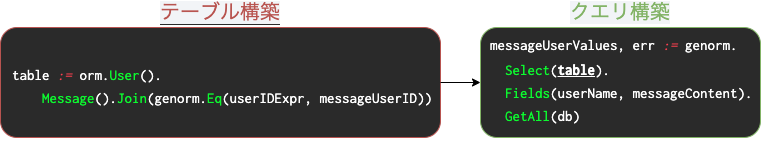

The diagram above was exported from draw.io. Its source (the exported page's mxGraphModel, read from the mxfile embedded in the PNG):
<mxGraphModel dx="553" dy="627" grid="1" gridSize="10" guides="1" tooltips="1" connect="1" arrows="1" fold="1" page="1" pageScale="1" pageWidth="827" pageHeight="1169" math="0" shadow="0">
  <root>
    <mxCell id="0" />
    <mxCell id="1" parent="0" />
    <mxCell id="3" value="&lt;font style=&quot;font-size: 20px ; background-color: rgb(242 , 244 , 247)&quot; color=&quot;#b85450&quot;&gt;テーブル構築&lt;/font&gt;" style="rounded=1;whiteSpace=wrap;html=1;labelPosition=center;verticalLabelPosition=top;align=center;verticalAlign=bottom;fillColor=#2A2A2A;strokeColor=#b85450;labelBackgroundColor=#2A2A2A;" parent="1" vertex="1">
      <mxGeometry x="40" y="180" width="440" height="110" as="geometry" />
    </mxCell>
    <mxCell id="5" value="&lt;pre style=&quot;color: rgb(255 , 255 , 255) ; font-family: &amp;quot;ricty diminished&amp;quot; , &amp;quot;menlo&amp;quot; , &amp;quot;monaco&amp;quot; , &amp;quot;courier new&amp;quot; , monospace ; font-weight: normal ; font-size: 15px ; line-height: 23px&quot;&gt;&lt;div&gt;&lt;span style=&quot;&quot;&gt;&lt;span style=&quot;color: #ffffff&quot;&gt;table &lt;/span&gt;&lt;span style=&quot;color: #ff3f4f ; font-style: italic&quot;&gt;:=&lt;/span&gt;&lt;span style=&quot;color: #ffffff&quot;&gt; orm.&lt;/span&gt;&lt;span style=&quot;color: #0cfa2f&quot;&gt;User&lt;/span&gt;&lt;span style=&quot;color: #ffffff&quot;&gt;().&lt;/span&gt;&lt;/span&gt;&lt;/div&gt;&lt;div&gt;&lt;span style=&quot;&quot;&gt;&lt;span style=&quot;color: #ffffff&quot;&gt;    &lt;/span&gt;&lt;span style=&quot;color: #0cfa2f&quot;&gt;Message&lt;/span&gt;&lt;span style=&quot;color: #ffffff&quot;&gt;().&lt;/span&gt;&lt;span style=&quot;color: #0cfa2f&quot;&gt;Join&lt;/span&gt;&lt;span style=&quot;color: #ffffff&quot;&gt;(genorm.&lt;/span&gt;&lt;span style=&quot;color: #0cfa2f&quot;&gt;Eq&lt;/span&gt;&lt;span style=&quot;color: #ffffff&quot;&gt;(userIDExpr, messageUserID))&lt;/span&gt;&lt;/span&gt;&lt;/div&gt;&lt;/pre&gt;" style="text;whiteSpace=wrap;html=1;fontSize=20;labelBackgroundColor=none;fillColor=none;" parent="1" vertex="1">
      <mxGeometry x="50" y="195" width="420" height="80" as="geometry" />
    </mxCell>
    <mxCell id="6" value="&lt;span style=&quot;background-color: rgb(242 , 244 , 247)&quot;&gt;クエリ構築&lt;/span&gt;" style="rounded=1;whiteSpace=wrap;html=1;labelBackgroundColor=default;fontSize=20;fillColor=#2A2A2A;strokeColor=#82b366;labelPosition=center;verticalLabelPosition=top;align=center;verticalAlign=bottom;fontColor=#82B366;" parent="1" vertex="1">
      <mxGeometry x="520" y="180" width="280" height="110" as="geometry" />
    </mxCell>
    <mxCell id="7" value="&lt;pre style=&quot;color: rgb(255 , 255 , 255) ; font-family: &amp;#34;ricty diminished&amp;#34; , &amp;#34;menlo&amp;#34; , &amp;#34;monaco&amp;#34; , &amp;#34;courier new&amp;#34; , monospace ; line-height: 23px&quot;&gt;&lt;div style=&quot;font-size: 15px ; font-weight: normal&quot;&gt;&lt;span style=&quot;background-color: rgb(42 , 42 , 42)&quot;&gt;&lt;span style=&quot;color: rgb(255 , 255 , 255)&quot;&gt;messageUserValues, err &lt;/span&gt;&lt;span style=&quot;color: rgb(255 , 63 , 79) ; font-style: italic&quot;&gt;:=&lt;/span&gt;&lt;span style=&quot;color: rgb(255 , 255 , 255)&quot;&gt; genorm.&lt;/span&gt;&lt;/span&gt;&lt;/div&gt;&lt;div&gt;&lt;span style=&quot;background-color: rgb(42 , 42 , 42)&quot;&gt;&lt;span style=&quot;font-size: 15px ; font-weight: normal ; color: rgb(255 , 255 , 255)&quot;&gt;  &lt;/span&gt;&lt;span style=&quot;font-size: 15px ; font-weight: normal ; color: rgb(12 , 250 , 47)&quot;&gt;Select&lt;/span&gt;&lt;span style=&quot;color: rgb(255 , 255 , 255)&quot;&gt;&lt;span style=&quot;font-size: 15px&quot;&gt;(&lt;/span&gt;&lt;b&gt;&lt;font style=&quot;font-size: 15px&quot;&gt;&lt;u&gt;table&lt;/u&gt;&lt;/font&gt;&lt;/b&gt;&lt;span style=&quot;font-size: 15px&quot;&gt;).&lt;/span&gt;&lt;/span&gt;&lt;/span&gt;&lt;/div&gt;&lt;div style=&quot;font-size: 15px ; font-weight: normal&quot;&gt;&lt;span style=&quot;background-color: rgb(42 , 42 , 42)&quot;&gt;&lt;span style=&quot;color: #ffffff&quot;&gt;  &lt;/span&gt;&lt;span style=&quot;color: #0cfa2f&quot;&gt;Fields&lt;/span&gt;&lt;span style=&quot;color: #ffffff&quot;&gt;(userName, messageContent).&lt;/span&gt;&lt;/span&gt;&lt;/div&gt;&lt;div style=&quot;font-size: 15px ; font-weight: normal&quot;&gt;&lt;span style=&quot;background-color: rgb(42 , 42 , 42)&quot;&gt;&lt;span style=&quot;color: rgb(255 , 255 , 255)&quot;&gt;  &lt;/span&gt;&lt;span style=&quot;color: rgb(12 , 250 , 47)&quot;&gt;GetAll&lt;/span&gt;&lt;span style=&quot;color: rgb(255 , 255 , 255)&quot;&gt;(db)&lt;/span&gt;&lt;/span&gt;&lt;/div&gt;&lt;/pre&gt;" style="text;whiteSpace=wrap;html=1;fontSize=20;fontColor=#B85450;fillColor=none;" parent="1" vertex="1">
      <mxGeometry x="527.5" y="160" width="265" height="130" as="geometry" />
    </mxCell>
    <mxCell id="8" value="" style="endArrow=classic;html=1;fontSize=20;fontColor=#82B366;exitX=1;exitY=0.5;exitDx=0;exitDy=0;entryX=0;entryY=0.5;entryDx=0;entryDy=0;" parent="1" source="3" target="6" edge="1">
      <mxGeometry width="50" height="50" relative="1" as="geometry">
        <mxPoint x="530" y="160" as="sourcePoint" />
        <mxPoint x="580" y="110" as="targetPoint" />
      </mxGeometry>
    </mxCell>
  </root>
</mxGraphModel>